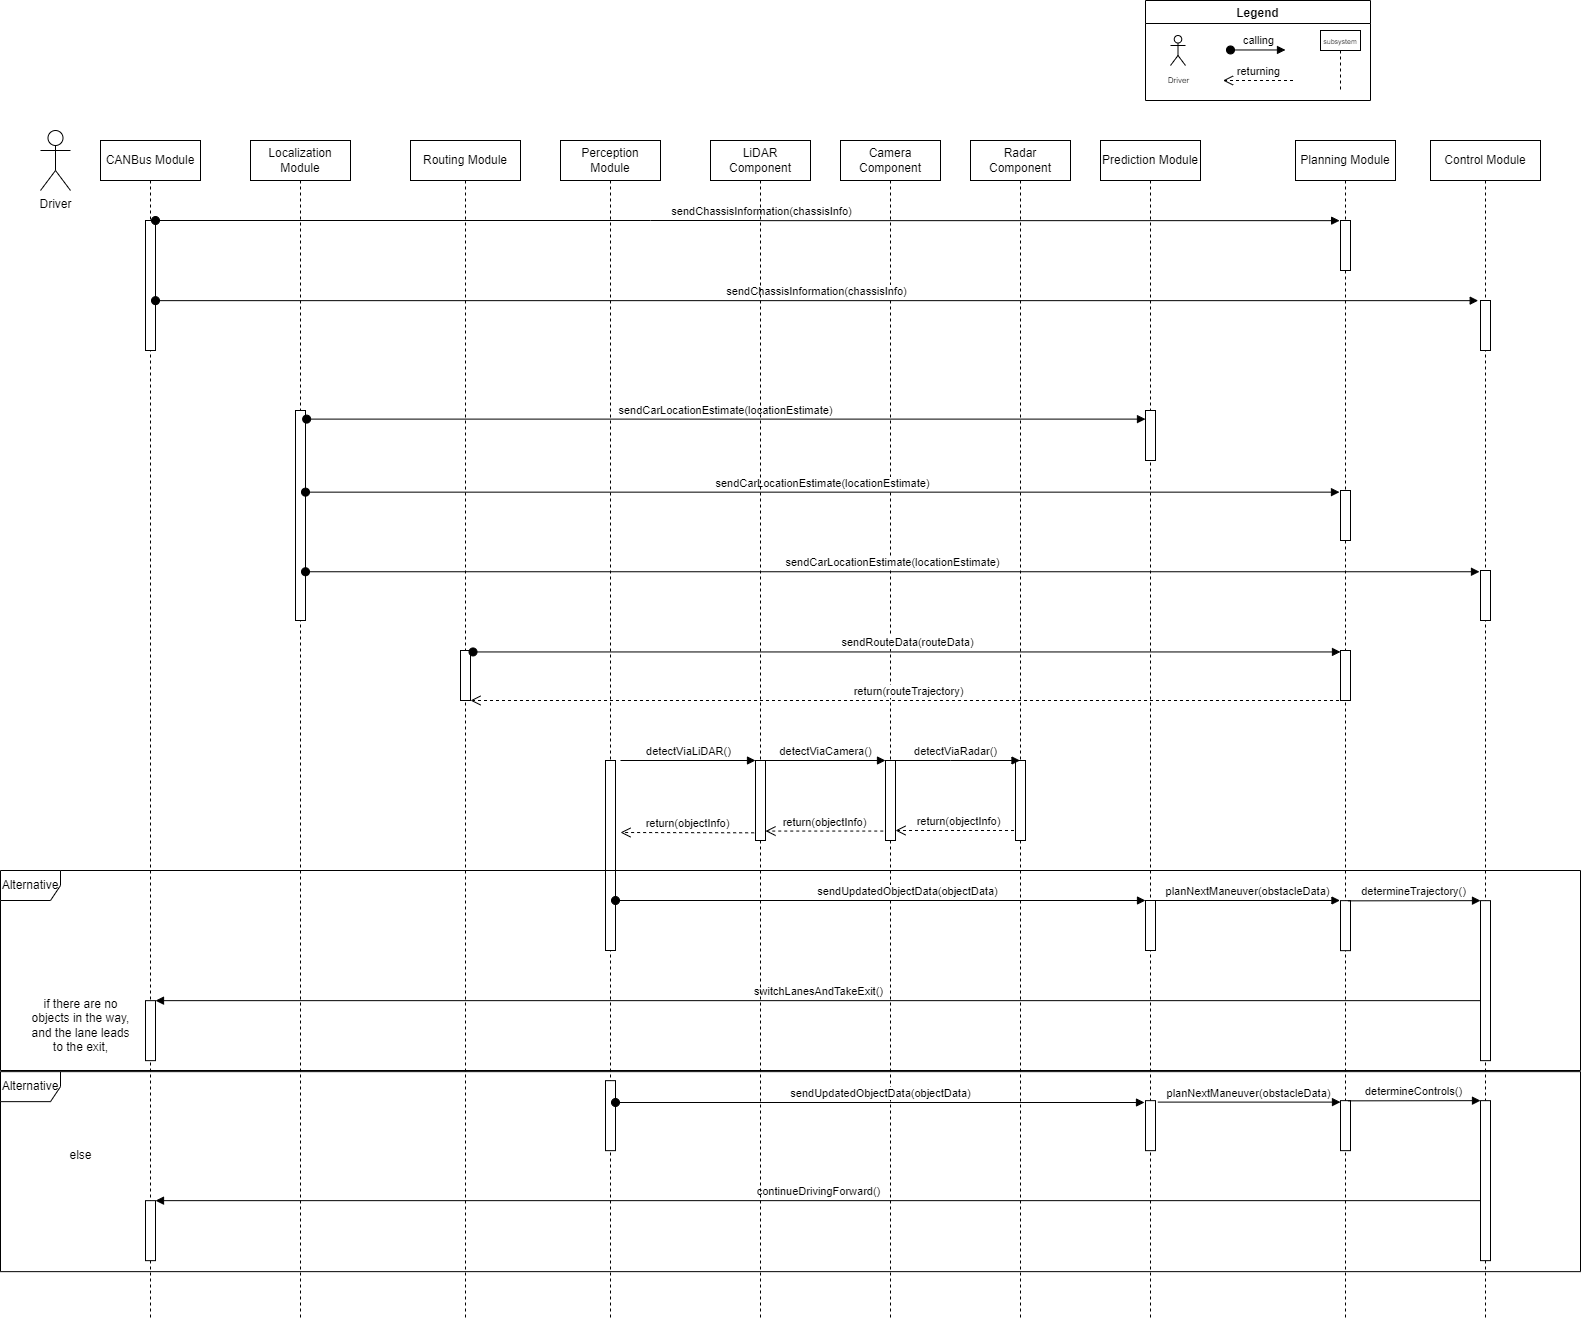

The diagram above was exported from draw.io. Its source (the exported page's mxGraphModel, read from the mxfile embedded in the PNG):
<mxGraphModel dx="1872" dy="379" grid="1" gridSize="10" guides="1" tooltips="1" connect="1" arrows="1" fold="1" page="1" pageScale="1" pageWidth="850" pageHeight="1100" math="0" shadow="0">
  <root>
    <mxCell id="0" />
    <mxCell id="1" parent="0" />
    <mxCell id="Ihq7tpt2Psg01vc3WLPa-1" value="Driver" style="shape=umlActor;verticalLabelPosition=bottom;verticalAlign=top;html=1;" parent="1" vertex="1">
      <mxGeometry x="-30" y="170" width="30" height="60" as="geometry" />
    </mxCell>
    <mxCell id="Ihq7tpt2Psg01vc3WLPa-2" value="CANBus Module" style="shape=umlLifeline;perimeter=lifelinePerimeter;whiteSpace=wrap;html=1;container=1;collapsible=0;recursiveResize=0;outlineConnect=0;" parent="1" vertex="1">
      <mxGeometry x="30" y="180" width="100" height="1180" as="geometry" />
    </mxCell>
    <mxCell id="HO43NnYkhNknJ6hB2mX4-29" value="" style="html=1;points=[];perimeter=orthogonalPerimeter;" parent="Ihq7tpt2Psg01vc3WLPa-2" vertex="1">
      <mxGeometry x="45" y="80" width="10" height="130" as="geometry" />
    </mxCell>
    <mxCell id="Ihq7tpt2Psg01vc3WLPa-3" value="Perception Module" style="shape=umlLifeline;perimeter=lifelinePerimeter;whiteSpace=wrap;html=1;container=1;collapsible=0;recursiveResize=0;outlineConnect=0;" parent="1" vertex="1">
      <mxGeometry x="490" y="180" width="100" height="1180" as="geometry" />
    </mxCell>
    <mxCell id="HO43NnYkhNknJ6hB2mX4-36" value="" style="html=1;points=[];perimeter=orthogonalPerimeter;" parent="Ihq7tpt2Psg01vc3WLPa-3" vertex="1">
      <mxGeometry x="45" y="620" width="10" height="190" as="geometry" />
    </mxCell>
    <mxCell id="Ihq7tpt2Psg01vc3WLPa-7" value="Camera Component" style="shape=umlLifeline;perimeter=lifelinePerimeter;whiteSpace=wrap;html=1;container=1;collapsible=0;recursiveResize=0;outlineConnect=0;" parent="1" vertex="1">
      <mxGeometry x="770" y="180" width="100" height="1180" as="geometry" />
    </mxCell>
    <mxCell id="HO43NnYkhNknJ6hB2mX4-17" value="" style="html=1;points=[];perimeter=orthogonalPerimeter;" parent="Ihq7tpt2Psg01vc3WLPa-7" vertex="1">
      <mxGeometry x="45" y="620" width="10" height="80" as="geometry" />
    </mxCell>
    <mxCell id="GJ-RmOylZ8eo3WeSoT4y-28" value="return(objectInfo)" style="html=1;verticalAlign=bottom;endArrow=open;dashed=1;endSize=8;rounded=0;" parent="Ihq7tpt2Psg01vc3WLPa-7" source="GJ-RmOylZ8eo3WeSoT4y-23" edge="1">
      <mxGeometry relative="1" as="geometry">
        <mxPoint x="55.00000000000023" y="690" as="targetPoint" />
        <mxPoint x="155" y="690" as="sourcePoint" />
      </mxGeometry>
    </mxCell>
    <mxCell id="Ihq7tpt2Psg01vc3WLPa-8" value="Prediction Module" style="shape=umlLifeline;perimeter=lifelinePerimeter;whiteSpace=wrap;html=1;container=1;collapsible=0;recursiveResize=0;outlineConnect=0;" parent="1" vertex="1">
      <mxGeometry x="1030" y="180" width="100" height="1180" as="geometry" />
    </mxCell>
    <mxCell id="HO43NnYkhNknJ6hB2mX4-40" value="" style="html=1;points=[];perimeter=orthogonalPerimeter;" parent="Ihq7tpt2Psg01vc3WLPa-8" vertex="1">
      <mxGeometry x="45" y="760" width="10" height="50" as="geometry" />
    </mxCell>
    <mxCell id="HO43NnYkhNknJ6hB2mX4-53" value="" style="html=1;points=[];perimeter=orthogonalPerimeter;" parent="Ihq7tpt2Psg01vc3WLPa-8" vertex="1">
      <mxGeometry x="45" y="270" width="10" height="50" as="geometry" />
    </mxCell>
    <mxCell id="HO43NnYkhNknJ6hB2mX4-96" value="" style="html=1;points=[];perimeter=orthogonalPerimeter;" parent="Ihq7tpt2Psg01vc3WLPa-8" vertex="1">
      <mxGeometry x="45" y="960.1500000000001" width="10" height="50" as="geometry" />
    </mxCell>
    <mxCell id="Ihq7tpt2Psg01vc3WLPa-9" value="Planning Module" style="shape=umlLifeline;perimeter=lifelinePerimeter;whiteSpace=wrap;html=1;container=1;collapsible=0;recursiveResize=0;outlineConnect=0;" parent="1" vertex="1">
      <mxGeometry x="1225" y="180" width="100" height="1180" as="geometry" />
    </mxCell>
    <mxCell id="HO43NnYkhNknJ6hB2mX4-61" value="" style="html=1;points=[];perimeter=orthogonalPerimeter;" parent="Ihq7tpt2Psg01vc3WLPa-9" vertex="1">
      <mxGeometry x="45" y="350" width="10" height="50" as="geometry" />
    </mxCell>
    <mxCell id="HO43NnYkhNknJ6hB2mX4-68" value="" style="html=1;points=[];perimeter=orthogonalPerimeter;" parent="Ihq7tpt2Psg01vc3WLPa-9" vertex="1">
      <mxGeometry x="45" y="510" width="10" height="50" as="geometry" />
    </mxCell>
    <mxCell id="HO43NnYkhNknJ6hB2mX4-70" value="" style="html=1;points=[];perimeter=orthogonalPerimeter;" parent="Ihq7tpt2Psg01vc3WLPa-9" vertex="1">
      <mxGeometry x="45" y="80" width="10" height="50" as="geometry" />
    </mxCell>
    <mxCell id="HO43NnYkhNknJ6hB2mX4-49" value="" style="html=1;points=[];perimeter=orthogonalPerimeter;" parent="Ihq7tpt2Psg01vc3WLPa-9" vertex="1">
      <mxGeometry x="45" y="760.15" width="10" height="50" as="geometry" />
    </mxCell>
    <mxCell id="HO43NnYkhNknJ6hB2mX4-88" value="" style="html=1;points=[];perimeter=orthogonalPerimeter;" parent="Ihq7tpt2Psg01vc3WLPa-9" vertex="1">
      <mxGeometry x="45" y="960.1500000000001" width="10" height="50" as="geometry" />
    </mxCell>
    <mxCell id="Ihq7tpt2Psg01vc3WLPa-10" value="Control Module" style="shape=umlLifeline;perimeter=lifelinePerimeter;whiteSpace=wrap;html=1;container=1;collapsible=0;recursiveResize=0;outlineConnect=0;" parent="1" vertex="1">
      <mxGeometry x="1360" y="180" width="110" height="1180" as="geometry" />
    </mxCell>
    <mxCell id="HO43NnYkhNknJ6hB2mX4-65" value="" style="html=1;points=[];perimeter=orthogonalPerimeter;" parent="Ihq7tpt2Psg01vc3WLPa-10" vertex="1">
      <mxGeometry x="50" y="430" width="10" height="50" as="geometry" />
    </mxCell>
    <mxCell id="HO43NnYkhNknJ6hB2mX4-71" value="" style="html=1;points=[];perimeter=orthogonalPerimeter;" parent="Ihq7tpt2Psg01vc3WLPa-10" vertex="1">
      <mxGeometry x="50" y="160" width="10" height="50" as="geometry" />
    </mxCell>
    <mxCell id="HO43NnYkhNknJ6hB2mX4-78" value="" style="html=1;points=[];perimeter=orthogonalPerimeter;" parent="Ihq7tpt2Psg01vc3WLPa-10" vertex="1">
      <mxGeometry x="50" y="760.15" width="10" height="160" as="geometry" />
    </mxCell>
    <mxCell id="HO43NnYkhNknJ6hB2mX4-89" value="" style="html=1;points=[];perimeter=orthogonalPerimeter;" parent="Ihq7tpt2Psg01vc3WLPa-10" vertex="1">
      <mxGeometry x="50" y="960.1500000000001" width="10" height="160" as="geometry" />
    </mxCell>
    <mxCell id="HO43NnYkhNknJ6hB2mX4-30" value="Localization Module" style="shape=umlLifeline;perimeter=lifelinePerimeter;whiteSpace=wrap;html=1;container=1;collapsible=0;recursiveResize=0;outlineConnect=0;" parent="1" vertex="1">
      <mxGeometry x="180" y="180" width="100" height="1180" as="geometry" />
    </mxCell>
    <mxCell id="HO43NnYkhNknJ6hB2mX4-52" value="" style="html=1;points=[];perimeter=orthogonalPerimeter;" parent="HO43NnYkhNknJ6hB2mX4-30" vertex="1">
      <mxGeometry x="45" y="270" width="10" height="210" as="geometry" />
    </mxCell>
    <mxCell id="HO43NnYkhNknJ6hB2mX4-15" value="detectViaLiDAR()" style="html=1;verticalAlign=bottom;endArrow=block;entryX=0;entryY=0;rounded=0;" parent="1" target="HO43NnYkhNknJ6hB2mX4-14" edge="1">
      <mxGeometry relative="1" as="geometry">
        <mxPoint x="550" y="800" as="sourcePoint" />
      </mxGeometry>
    </mxCell>
    <mxCell id="HO43NnYkhNknJ6hB2mX4-18" value="detectViaCamera()" style="html=1;verticalAlign=bottom;endArrow=block;entryX=0;entryY=0;rounded=0;" parent="1" source="HO43NnYkhNknJ6hB2mX4-14" target="HO43NnYkhNknJ6hB2mX4-17" edge="1">
      <mxGeometry relative="1" as="geometry">
        <mxPoint x="690" y="800" as="sourcePoint" />
      </mxGeometry>
    </mxCell>
    <mxCell id="HO43NnYkhNknJ6hB2mX4-19" value="return(objectInfo)" style="html=1;verticalAlign=bottom;endArrow=open;dashed=1;endSize=8;exitX=-0.225;exitY=0.882;rounded=0;exitDx=0;exitDy=0;exitPerimeter=0;" parent="1" source="HO43NnYkhNknJ6hB2mX4-17" target="HO43NnYkhNknJ6hB2mX4-14" edge="1">
      <mxGeometry relative="1" as="geometry">
        <mxPoint x="690" y="876" as="targetPoint" />
      </mxGeometry>
    </mxCell>
    <mxCell id="HO43NnYkhNknJ6hB2mX4-16" value="return(objectInfo)" style="html=1;verticalAlign=bottom;endArrow=open;dashed=1;endSize=8;exitX=-0.137;exitY=0.904;rounded=0;exitDx=0;exitDy=0;exitPerimeter=0;" parent="1" source="HO43NnYkhNknJ6hB2mX4-14" edge="1">
      <mxGeometry relative="1" as="geometry">
        <mxPoint x="550" y="872" as="targetPoint" />
      </mxGeometry>
    </mxCell>
    <mxCell id="HO43NnYkhNknJ6hB2mX4-41" value="sendUpdatedObjectData(objectData)" style="html=1;verticalAlign=bottom;startArrow=oval;endArrow=block;startSize=8;rounded=0;" parent="1" target="HO43NnYkhNknJ6hB2mX4-40" edge="1">
      <mxGeometry x="0.1017" relative="1" as="geometry">
        <mxPoint x="545" y="940" as="sourcePoint" />
        <mxPoint as="offset" />
      </mxGeometry>
    </mxCell>
    <mxCell id="HO43NnYkhNknJ6hB2mX4-51" value="&lt;div&gt;Routing Module&lt;/div&gt;" style="shape=umlLifeline;perimeter=lifelinePerimeter;whiteSpace=wrap;html=1;container=1;collapsible=0;recursiveResize=0;outlineConnect=0;" parent="1" vertex="1">
      <mxGeometry x="340" y="180" width="110" height="1180" as="geometry" />
    </mxCell>
    <mxCell id="HO43NnYkhNknJ6hB2mX4-67" value="" style="html=1;points=[];perimeter=orthogonalPerimeter;" parent="HO43NnYkhNknJ6hB2mX4-51" vertex="1">
      <mxGeometry x="50" y="510" width="10" height="50" as="geometry" />
    </mxCell>
    <mxCell id="HO43NnYkhNknJ6hB2mX4-54" value="sendCarLocationEstimate(locationEstimate)" style="html=1;verticalAlign=bottom;startArrow=oval;endArrow=block;startSize=8;rounded=0;exitX=1.115;exitY=0.041;exitDx=0;exitDy=0;exitPerimeter=0;" parent="1" source="HO43NnYkhNknJ6hB2mX4-52" target="HO43NnYkhNknJ6hB2mX4-53" edge="1">
      <mxGeometry relative="1" as="geometry">
        <mxPoint x="1075" y="450" as="sourcePoint" />
      </mxGeometry>
    </mxCell>
    <mxCell id="HO43NnYkhNknJ6hB2mX4-64" value="sendCarLocationEstimate(locationEstimate)" style="html=1;verticalAlign=bottom;startArrow=oval;startFill=1;endArrow=block;startSize=8;rounded=0;entryX=-0.1;entryY=0.033;entryDx=0;entryDy=0;entryPerimeter=0;" parent="1" source="HO43NnYkhNknJ6hB2mX4-52" target="HO43NnYkhNknJ6hB2mX4-61" edge="1">
      <mxGeometry width="60" relative="1" as="geometry">
        <mxPoint x="1180" y="540" as="sourcePoint" />
        <mxPoint x="1070" y="529" as="targetPoint" />
      </mxGeometry>
    </mxCell>
    <mxCell id="HO43NnYkhNknJ6hB2mX4-66" value="sendCarLocationEstimate(locationEstimate)" style="html=1;verticalAlign=bottom;startArrow=oval;startFill=1;endArrow=block;startSize=8;rounded=0;entryX=-0.1;entryY=0.025;entryDx=0;entryDy=0;entryPerimeter=0;" parent="1" source="HO43NnYkhNknJ6hB2mX4-52" target="HO43NnYkhNknJ6hB2mX4-65" edge="1">
      <mxGeometry width="60" relative="1" as="geometry">
        <mxPoint x="280.0000000000001" y="620" as="sourcePoint" />
        <mxPoint x="1343.35" y="620" as="targetPoint" />
      </mxGeometry>
    </mxCell>
    <mxCell id="HO43NnYkhNknJ6hB2mX4-69" value="&lt;div&gt;sendRouteData(routeData)&lt;/div&gt;" style="html=1;verticalAlign=bottom;startArrow=oval;startFill=1;endArrow=block;startSize=8;rounded=0;exitX=1.252;exitY=0.029;exitDx=0;exitDy=0;exitPerimeter=0;" parent="1" source="HO43NnYkhNknJ6hB2mX4-67" target="HO43NnYkhNknJ6hB2mX4-68" edge="1">
      <mxGeometry width="60" relative="1" as="geometry">
        <mxPoint x="450" y="700" as="sourcePoint" />
        <mxPoint x="1290" y="691" as="targetPoint" />
      </mxGeometry>
    </mxCell>
    <mxCell id="HO43NnYkhNknJ6hB2mX4-73" value="sendChassisInformation(chassisInfo)" style="html=1;verticalAlign=bottom;startArrow=oval;startFill=1;endArrow=block;startSize=8;rounded=0;entryX=-0.229;entryY=0.003;entryDx=0;entryDy=0;entryPerimeter=0;" parent="1" source="HO43NnYkhNknJ6hB2mX4-29" target="HO43NnYkhNknJ6hB2mX4-71" edge="1">
      <mxGeometry width="60" relative="1" as="geometry">
        <mxPoint x="110" y="360" as="sourcePoint" />
        <mxPoint x="170" y="360" as="targetPoint" />
      </mxGeometry>
    </mxCell>
    <mxCell id="HO43NnYkhNknJ6hB2mX4-74" value="sendChassisInformation(chassisInfo)" style="html=1;verticalAlign=bottom;startArrow=none;startFill=1;endArrow=block;startSize=8;rounded=0;entryX=-0.086;entryY=0.003;entryDx=0;entryDy=0;entryPerimeter=0;" parent="1" source="Ihq7tpt2Psg01vc3WLPa-5" target="HO43NnYkhNknJ6hB2mX4-70" edge="1">
      <mxGeometry x="-0.996" width="60" relative="1" as="geometry">
        <mxPoint x="150" y="270" as="sourcePoint" />
        <mxPoint x="210" y="270" as="targetPoint" />
        <mxPoint as="offset" />
      </mxGeometry>
    </mxCell>
    <mxCell id="HO43NnYkhNknJ6hB2mX4-84" value="Alternative" style="shape=umlFrame;whiteSpace=wrap;html=1;" parent="1" vertex="1">
      <mxGeometry x="-70" y="910" width="1580" height="200" as="geometry" />
    </mxCell>
    <mxCell id="HO43NnYkhNknJ6hB2mX4-81" value="Alternative" style="shape=umlFrame;whiteSpace=wrap;html=1;" parent="1" vertex="1">
      <mxGeometry x="-70" y="1111.15" width="1580" height="200" as="geometry" />
    </mxCell>
    <mxCell id="HO43NnYkhNknJ6hB2mX4-94" value="&lt;div&gt;planNextManeuver(obstacleData)&lt;/div&gt;" style="html=1;verticalAlign=bottom;endArrow=block;rounded=0;entryX=-0.054;entryY=-0.003;entryDx=0;entryDy=0;entryPerimeter=0;" parent="1" source="HO43NnYkhNknJ6hB2mX4-40" target="HO43NnYkhNknJ6hB2mX4-49" edge="1">
      <mxGeometry width="80" relative="1" as="geometry">
        <mxPoint x="925" y="940.15" as="sourcePoint" />
        <mxPoint x="1080" y="940.15" as="targetPoint" />
      </mxGeometry>
    </mxCell>
    <mxCell id="HO43NnYkhNknJ6hB2mX4-75" value="" style="html=1;points=[];perimeter=orthogonalPerimeter;" parent="1" vertex="1">
      <mxGeometry x="75" y="1040.15" width="10" height="60" as="geometry" />
    </mxCell>
    <mxCell id="HO43NnYkhNknJ6hB2mX4-82" value="if there are no&lt;br&gt;objects in the way,&lt;br&gt;and the lane leads&lt;br&gt;to the exit," style="text;html=1;align=center;verticalAlign=middle;resizable=0;points=[];autosize=1;strokeColor=none;fillColor=none;" parent="1" vertex="1">
      <mxGeometry x="-50" y="1035.15" width="120" height="60" as="geometry" />
    </mxCell>
    <mxCell id="HO43NnYkhNknJ6hB2mX4-86" value="else" style="text;html=1;align=center;verticalAlign=middle;resizable=0;points=[];autosize=1;strokeColor=none;fillColor=none;" parent="1" vertex="1">
      <mxGeometry x="-10" y="1185.15" width="40" height="20" as="geometry" />
    </mxCell>
    <mxCell id="HO43NnYkhNknJ6hB2mX4-87" value="" style="html=1;points=[];perimeter=orthogonalPerimeter;" parent="1" vertex="1">
      <mxGeometry x="75" y="1240.15" width="10" height="60" as="geometry" />
    </mxCell>
    <mxCell id="HO43NnYkhNknJ6hB2mX4-93" value="" style="html=1;points=[];perimeter=orthogonalPerimeter;" parent="1" vertex="1">
      <mxGeometry x="535" y="1120.15" width="10" height="70" as="geometry" />
    </mxCell>
    <mxCell id="HO43NnYkhNknJ6hB2mX4-76" value="switchLanesAndTakeExit()" style="html=1;verticalAlign=bottom;endArrow=block;entryX=1;entryY=0;rounded=0;exitX=-0.003;exitY=0.625;exitDx=0;exitDy=0;exitPerimeter=0;" parent="1" source="HO43NnYkhNknJ6hB2mX4-78" target="HO43NnYkhNknJ6hB2mX4-75" edge="1">
      <mxGeometry relative="1" as="geometry">
        <mxPoint x="-75" y="1110.15" as="sourcePoint" />
      </mxGeometry>
    </mxCell>
    <mxCell id="HO43NnYkhNknJ6hB2mX4-92" value="continueDrivingForward()" style="html=1;verticalAlign=bottom;endArrow=block;entryX=1;entryY=0;rounded=0;exitX=-0.003;exitY=0.625;exitDx=0;exitDy=0;exitPerimeter=0;" parent="1" source="HO43NnYkhNknJ6hB2mX4-89" target="HO43NnYkhNknJ6hB2mX4-87" edge="1">
      <mxGeometry relative="1" as="geometry">
        <mxPoint x="-80" y="1240.15" as="sourcePoint" />
      </mxGeometry>
    </mxCell>
    <mxCell id="HO43NnYkhNknJ6hB2mX4-98" value="sendUpdatedObjectData(objectData)" style="html=1;verticalAlign=bottom;startArrow=oval;startFill=1;endArrow=block;startSize=8;rounded=0;entryX=-0.1;entryY=0.037;entryDx=0;entryDy=0;entryPerimeter=0;" parent="1" source="HO43NnYkhNknJ6hB2mX4-93" target="HO43NnYkhNknJ6hB2mX4-96" edge="1">
      <mxGeometry width="60" relative="1" as="geometry">
        <mxPoint x="390" y="1160" as="sourcePoint" />
        <mxPoint x="450" y="1160" as="targetPoint" />
      </mxGeometry>
    </mxCell>
    <mxCell id="GJ-RmOylZ8eo3WeSoT4y-11" value="Legend" style="swimlane;" parent="1" vertex="1">
      <mxGeometry x="1075" y="40" width="225" height="100" as="geometry" />
    </mxCell>
    <mxCell id="GJ-RmOylZ8eo3WeSoT4y-12" value="&lt;font style=&quot;font-size: 8px&quot;&gt;Driver&lt;/font&gt;" style="shape=umlActor;verticalLabelPosition=bottom;verticalAlign=top;html=1;outlineConnect=0;" parent="GJ-RmOylZ8eo3WeSoT4y-11" vertex="1">
      <mxGeometry x="25" y="35" width="15" height="30" as="geometry" />
    </mxCell>
    <mxCell id="GJ-RmOylZ8eo3WeSoT4y-18" value="&lt;font style=&quot;font-size: 7px&quot;&gt;subsystem&lt;/font&gt;" style="shape=umlLifeline;perimeter=lifelinePerimeter;whiteSpace=wrap;html=1;container=1;collapsible=0;recursiveResize=0;outlineConnect=0;size=20;" parent="GJ-RmOylZ8eo3WeSoT4y-11" vertex="1">
      <mxGeometry x="175" y="30" width="40" height="60" as="geometry" />
    </mxCell>
    <mxCell id="GJ-RmOylZ8eo3WeSoT4y-29" value="calling" style="html=1;verticalAlign=bottom;startArrow=oval;startFill=1;endArrow=block;startSize=8;rounded=0;" parent="GJ-RmOylZ8eo3WeSoT4y-11" edge="1">
      <mxGeometry width="60" relative="1" as="geometry">
        <mxPoint x="85" y="49.470000000000084" as="sourcePoint" />
        <mxPoint x="140" y="49.47" as="targetPoint" />
      </mxGeometry>
    </mxCell>
    <mxCell id="GJ-RmOylZ8eo3WeSoT4y-30" value="returning" style="html=1;verticalAlign=bottom;endArrow=open;dashed=1;endSize=8;rounded=0;" parent="GJ-RmOylZ8eo3WeSoT4y-11" edge="1">
      <mxGeometry relative="1" as="geometry">
        <mxPoint x="77.50000000000045" y="80" as="targetPoint" />
        <mxPoint x="147.5" y="80" as="sourcePoint" />
      </mxGeometry>
    </mxCell>
    <mxCell id="GJ-RmOylZ8eo3WeSoT4y-23" value="Radar Component" style="shape=umlLifeline;perimeter=lifelinePerimeter;whiteSpace=wrap;html=1;container=1;collapsible=0;recursiveResize=0;outlineConnect=0;" parent="1" vertex="1">
      <mxGeometry x="900" y="180" width="100" height="1180" as="geometry" />
    </mxCell>
    <mxCell id="GJ-RmOylZ8eo3WeSoT4y-24" value="" style="html=1;points=[];perimeter=orthogonalPerimeter;" parent="GJ-RmOylZ8eo3WeSoT4y-23" vertex="1">
      <mxGeometry x="45" y="620" width="10" height="80" as="geometry" />
    </mxCell>
    <mxCell id="GJ-RmOylZ8eo3WeSoT4y-27" value="detectViaRadar()" style="html=1;verticalAlign=bottom;endArrow=block;rounded=0;" parent="1" source="Ihq7tpt2Psg01vc3WLPa-7" target="GJ-RmOylZ8eo3WeSoT4y-23" edge="1">
      <mxGeometry relative="1" as="geometry">
        <mxPoint x="665" y="810" as="sourcePoint" />
        <mxPoint x="890" y="810" as="targetPoint" />
        <Array as="points">
          <mxPoint x="880" y="800" />
        </Array>
      </mxGeometry>
    </mxCell>
    <mxCell id="GJ-RmOylZ8eo3WeSoT4y-32" value="return(routeTrajectory)" style="html=1;verticalAlign=bottom;endArrow=open;dashed=1;endSize=8;rounded=0;" parent="1" source="Ihq7tpt2Psg01vc3WLPa-9" edge="1">
      <mxGeometry relative="1" as="geometry">
        <mxPoint x="400" y="740" as="targetPoint" />
        <mxPoint x="729.9999999999995" y="740" as="sourcePoint" />
        <Array as="points">
          <mxPoint x="710" y="740" />
        </Array>
      </mxGeometry>
    </mxCell>
    <mxCell id="Ihq7tpt2Psg01vc3WLPa-5" value="LiDAR Component" style="shape=umlLifeline;perimeter=lifelinePerimeter;whiteSpace=wrap;html=1;container=1;collapsible=0;recursiveResize=0;outlineConnect=0;" parent="1" vertex="1">
      <mxGeometry x="640" y="180" width="100" height="1180" as="geometry" />
    </mxCell>
    <mxCell id="HO43NnYkhNknJ6hB2mX4-14" value="" style="html=1;points=[];perimeter=orthogonalPerimeter;" parent="Ihq7tpt2Psg01vc3WLPa-5" vertex="1">
      <mxGeometry x="45" y="620" width="10" height="80" as="geometry" />
    </mxCell>
    <mxCell id="GJ-RmOylZ8eo3WeSoT4y-81" value="" style="html=1;verticalAlign=bottom;startArrow=oval;startFill=1;endArrow=none;startSize=8;rounded=0;" parent="1" source="HO43NnYkhNknJ6hB2mX4-29" target="Ihq7tpt2Psg01vc3WLPa-5" edge="1">
      <mxGeometry width="60" relative="1" as="geometry">
        <mxPoint x="85" y="260.1500000000001" as="sourcePoint" />
        <mxPoint x="1304.1399999999999" y="260.1500000000001" as="targetPoint" />
        <Array as="points">
          <mxPoint x="580" y="260" />
        </Array>
      </mxGeometry>
    </mxCell>
    <mxCell id="HO43NnYkhNknJ6hB2mX4-79" value="determineTrajectory()" style="html=1;verticalAlign=bottom;endArrow=block;entryX=0;entryY=0;rounded=0;exitX=0.74;exitY=0.004;exitDx=0;exitDy=0;exitPerimeter=0;" parent="1" source="HO43NnYkhNknJ6hB2mX4-49" target="HO43NnYkhNknJ6hB2mX4-78" edge="1">
      <mxGeometry relative="1" as="geometry">
        <mxPoint x="1335" y="940.15" as="sourcePoint" />
      </mxGeometry>
    </mxCell>
    <mxCell id="HO43NnYkhNknJ6hB2mX4-91" value="determineControls()" style="html=1;verticalAlign=bottom;endArrow=block;entryX=0;entryY=0;rounded=0;exitX=0.74;exitY=0.004;exitDx=0;exitDy=0;exitPerimeter=0;" parent="1" source="HO43NnYkhNknJ6hB2mX4-88" target="HO43NnYkhNknJ6hB2mX4-89" edge="1">
      <mxGeometry relative="1" as="geometry">
        <mxPoint x="1330" y="1140.15" as="sourcePoint" />
      </mxGeometry>
    </mxCell>
    <mxCell id="HO43NnYkhNknJ6hB2mX4-97" value="planNextManeuver(obstacleData)" style="html=1;verticalAlign=bottom;endArrow=block;rounded=0;exitX=1.229;exitY=0.029;exitDx=0;exitDy=0;exitPerimeter=0;" parent="1" source="HO43NnYkhNknJ6hB2mX4-96" target="HO43NnYkhNknJ6hB2mX4-88" edge="1">
      <mxGeometry width="80" relative="1" as="geometry">
        <mxPoint x="1110" y="1140.15" as="sourcePoint" />
        <mxPoint x="1190" y="1140.15" as="targetPoint" />
      </mxGeometry>
    </mxCell>
  </root>
</mxGraphModel>